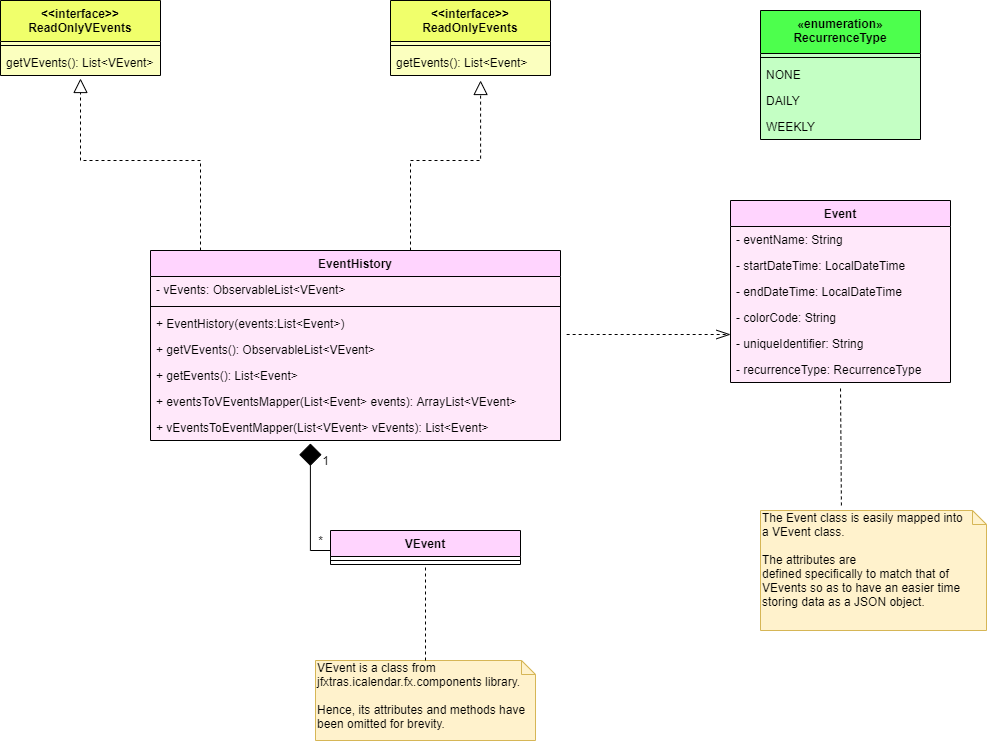

The diagram above was exported from draw.io. Its source (the exported page's mxGraphModel, read from the mxfile embedded in the PNG):
<mxGraphModel dx="2249" dy="713" grid="1" gridSize="10" guides="1" tooltips="1" connect="1" arrows="1" fold="1" page="1" pageScale="1" pageWidth="827" pageHeight="1169" math="0" shadow="0">
  <root>
    <mxCell id="0" />
    <mxCell id="1" parent="0" />
    <mxCell id="ZbUgD6jtPQqNpkLoT98u-35" value="EventHistory" style="swimlane;fontStyle=1;align=center;verticalAlign=top;childLayout=stackLayout;horizontal=1;startSize=26;horizontalStack=0;resizeParent=1;resizeParentMax=0;resizeLast=0;collapsible=1;marginBottom=0;rounded=0;fillColor=#FFD4FE;gradientColor=none;swimlaneFillColor=#FFE8FA;" vertex="1" parent="1">
      <mxGeometry x="-160" y="350" width="410" height="190" as="geometry" />
    </mxCell>
    <mxCell id="ZbUgD6jtPQqNpkLoT98u-36" value="- vEvents: ObservableList&lt;VEvent&gt;" style="text;strokeColor=none;fillColor=none;align=left;verticalAlign=top;spacingLeft=4;spacingRight=4;overflow=hidden;rotatable=0;points=[[0,0.5],[1,0.5]];portConstraint=eastwest;" vertex="1" parent="ZbUgD6jtPQqNpkLoT98u-35">
      <mxGeometry y="26" width="410" height="26" as="geometry" />
    </mxCell>
    <mxCell id="ZbUgD6jtPQqNpkLoT98u-37" value="" style="line;strokeWidth=1;fillColor=none;align=left;verticalAlign=middle;spacingTop=-1;spacingLeft=3;spacingRight=3;rotatable=0;labelPosition=right;points=[];portConstraint=eastwest;" vertex="1" parent="ZbUgD6jtPQqNpkLoT98u-35">
      <mxGeometry y="52" width="410" height="8" as="geometry" />
    </mxCell>
    <mxCell id="ZbUgD6jtPQqNpkLoT98u-38" value="+ EventHistory(events:List&lt;Event&gt;)&#10;" style="text;strokeColor=none;fillColor=none;align=left;verticalAlign=top;spacingLeft=4;spacingRight=4;overflow=hidden;rotatable=0;points=[[0,0.5],[1,0.5]];portConstraint=eastwest;" vertex="1" parent="ZbUgD6jtPQqNpkLoT98u-35">
      <mxGeometry y="60" width="410" height="26" as="geometry" />
    </mxCell>
    <mxCell id="ZbUgD6jtPQqNpkLoT98u-39" value="+ getVEvents(): ObservableList&lt;VEvent&gt;&#10;" style="text;strokeColor=none;fillColor=none;align=left;verticalAlign=top;spacingLeft=4;spacingRight=4;overflow=hidden;rotatable=0;points=[[0,0.5],[1,0.5]];portConstraint=eastwest;rounded=0;" vertex="1" parent="ZbUgD6jtPQqNpkLoT98u-35">
      <mxGeometry y="86" width="410" height="26" as="geometry" />
    </mxCell>
    <mxCell id="ZbUgD6jtPQqNpkLoT98u-40" value="+ getEvents(): List&lt;Event&gt;" style="text;strokeColor=none;fillColor=none;align=left;verticalAlign=top;spacingLeft=4;spacingRight=4;overflow=hidden;rotatable=0;points=[[0,0.5],[1,0.5]];portConstraint=eastwest;rounded=0;" vertex="1" parent="ZbUgD6jtPQqNpkLoT98u-35">
      <mxGeometry y="112" width="410" height="26" as="geometry" />
    </mxCell>
    <mxCell id="ZbUgD6jtPQqNpkLoT98u-104" value="+ eventsToVEventsMapper(List&lt;Event&gt; events): ArrayList&lt;VEvent&gt;" style="text;strokeColor=none;fillColor=none;align=left;verticalAlign=top;spacingLeft=4;spacingRight=4;overflow=hidden;rotatable=0;points=[[0,0.5],[1,0.5]];portConstraint=eastwest;rounded=0;" vertex="1" parent="ZbUgD6jtPQqNpkLoT98u-35">
      <mxGeometry y="138" width="410" height="26" as="geometry" />
    </mxCell>
    <mxCell id="ZbUgD6jtPQqNpkLoT98u-105" value="+ vEventsToEventMapper(List&lt;VEvent&gt; vEvents): List&lt;Event&gt;" style="text;strokeColor=none;fillColor=none;align=left;verticalAlign=top;spacingLeft=4;spacingRight=4;overflow=hidden;rotatable=0;points=[[0,0.5],[1,0.5]];portConstraint=eastwest;rounded=0;" vertex="1" parent="ZbUgD6jtPQqNpkLoT98u-35">
      <mxGeometry y="164" width="410" height="26" as="geometry" />
    </mxCell>
    <mxCell id="ZbUgD6jtPQqNpkLoT98u-64" value="" style="endArrow=diamond;html=1;rounded=0;edgeStyle=orthogonalEdgeStyle;exitX=0;exitY=0.5;exitDx=0;exitDy=0;startArrow=none;startFill=0;endFill=1;strokeWidth=1;endSize=20;labelPosition=center;verticalLabelPosition=middle;align=center;verticalAlign=middle;entryX=0.39;entryY=1.115;entryDx=0;entryDy=0;entryPerimeter=0;" edge="1" parent="1" target="ZbUgD6jtPQqNpkLoT98u-105">
      <mxGeometry width="50" height="50" relative="1" as="geometry">
        <mxPoint x="20" y="656" as="sourcePoint" />
        <mxPoint y="580" as="targetPoint" />
        <Array as="points">
          <mxPoint x="20" y="650" />
          <mxPoint y="650" />
        </Array>
      </mxGeometry>
    </mxCell>
    <mxCell id="ZbUgD6jtPQqNpkLoT98u-66" value="1" style="text;html=1;align=center;verticalAlign=middle;resizable=0;points=[];autosize=1;" vertex="1" parent="1">
      <mxGeometry x="5" y="550" width="20" height="20" as="geometry" />
    </mxCell>
    <mxCell id="ZbUgD6jtPQqNpkLoT98u-67" value="*" style="text;html=1;align=center;verticalAlign=middle;resizable=0;points=[];autosize=1;" vertex="1" parent="1">
      <mxGeometry y="630" width="20" height="20" as="geometry" />
    </mxCell>
    <mxCell id="ZbUgD6jtPQqNpkLoT98u-69" value="VEvent is a class from jfxtras.icalendar.fx.components library.&lt;br&gt;&lt;br&gt;Hence, its attributes and methods have been omitted for brevity." style="shape=note;whiteSpace=wrap;html=1;size=14;verticalAlign=top;align=left;spacingTop=-6;fillColor=#fff2cc;strokeColor=#d6b656;" vertex="1" parent="1">
      <mxGeometry x="5" y="760" width="220" height="80" as="geometry" />
    </mxCell>
    <mxCell id="ZbUgD6jtPQqNpkLoT98u-70" value="" style="endArrow=none;dashed=1;html=1;strokeWidth=1;entryX=0.5;entryY=1;entryDx=0;entryDy=0;exitX=0.5;exitY=0;exitDx=0;exitDy=0;exitPerimeter=0;" edge="1" parent="1" source="ZbUgD6jtPQqNpkLoT98u-69" target="ZbUgD6jtPQqNpkLoT98u-75">
      <mxGeometry width="50" height="50" relative="1" as="geometry">
        <mxPoint x="40" y="740" as="sourcePoint" />
        <mxPoint x="130" y="682" as="targetPoint" />
      </mxGeometry>
    </mxCell>
    <mxCell id="ZbUgD6jtPQqNpkLoT98u-75" value="VEvent" style="swimlane;fontStyle=1;align=center;verticalAlign=top;childLayout=stackLayout;horizontal=1;startSize=26;horizontalStack=0;resizeParent=1;resizeParentMax=0;resizeLast=0;collapsible=1;marginBottom=0;rounded=0;fillColor=#FFD4FE;gradientColor=none;" vertex="1" parent="1">
      <mxGeometry x="20" y="630" width="190" height="34" as="geometry" />
    </mxCell>
    <mxCell id="ZbUgD6jtPQqNpkLoT98u-77" value="" style="line;strokeWidth=1;fillColor=none;align=left;verticalAlign=middle;spacingTop=-1;spacingLeft=3;spacingRight=3;rotatable=0;labelPosition=right;points=[];portConstraint=eastwest;" vertex="1" parent="ZbUgD6jtPQqNpkLoT98u-75">
      <mxGeometry y="26" width="190" height="8" as="geometry" />
    </mxCell>
    <mxCell id="ZbUgD6jtPQqNpkLoT98u-95" value="«enumeration»&#10;RecurrenceType" style="swimlane;fontStyle=1;align=center;verticalAlign=top;childLayout=stackLayout;horizontal=1;startSize=43;horizontalStack=0;resizeParent=1;resizeParentMax=0;resizeLast=0;collapsible=1;marginBottom=0;rounded=0;fillColor=#4DFF4D;gradientColor=none;swimlaneFillColor=#C4FFC4;" vertex="1" parent="1">
      <mxGeometry x="450" y="110" width="160" height="129" as="geometry" />
    </mxCell>
    <mxCell id="ZbUgD6jtPQqNpkLoT98u-97" value="" style="line;strokeWidth=1;fillColor=none;align=left;verticalAlign=middle;spacingTop=-1;spacingLeft=3;spacingRight=3;rotatable=0;labelPosition=right;points=[];portConstraint=eastwest;" vertex="1" parent="ZbUgD6jtPQqNpkLoT98u-95">
      <mxGeometry y="43" width="160" height="8" as="geometry" />
    </mxCell>
    <mxCell id="ZbUgD6jtPQqNpkLoT98u-98" value="NONE" style="text;strokeColor=none;fillColor=none;align=left;verticalAlign=top;spacingLeft=4;spacingRight=4;overflow=hidden;rotatable=0;points=[[0,0.5],[1,0.5]];portConstraint=eastwest;" vertex="1" parent="ZbUgD6jtPQqNpkLoT98u-95">
      <mxGeometry y="51" width="160" height="26" as="geometry" />
    </mxCell>
    <mxCell id="ZbUgD6jtPQqNpkLoT98u-100" value="DAILY" style="text;strokeColor=none;fillColor=none;align=left;verticalAlign=top;spacingLeft=4;spacingRight=4;overflow=hidden;rotatable=0;points=[[0,0.5],[1,0.5]];portConstraint=eastwest;rounded=0;" vertex="1" parent="ZbUgD6jtPQqNpkLoT98u-95">
      <mxGeometry y="77" width="160" height="26" as="geometry" />
    </mxCell>
    <mxCell id="ZbUgD6jtPQqNpkLoT98u-101" value="WEEKLY" style="text;strokeColor=none;fillColor=none;align=left;verticalAlign=top;spacingLeft=4;spacingRight=4;overflow=hidden;rotatable=0;points=[[0,0.5],[1,0.5]];portConstraint=eastwest;rounded=0;" vertex="1" parent="ZbUgD6jtPQqNpkLoT98u-95">
      <mxGeometry y="103" width="160" height="26" as="geometry" />
    </mxCell>
    <mxCell id="ZbUgD6jtPQqNpkLoT98u-102" value="The Event class is easily mapped into&lt;br&gt;a VEvent class. &lt;br&gt;&lt;br&gt;The attributes are&lt;br&gt;defined specifically to match that of&amp;nbsp;&lt;br&gt;VEvents so as to have an easier time&lt;br&gt;storing data as a JSON object." style="shape=note;whiteSpace=wrap;html=1;size=14;verticalAlign=top;align=left;spacingTop=-6;fillColor=#fff2cc;strokeColor=#d6b656;" vertex="1" parent="1">
      <mxGeometry x="450" y="610" width="226" height="120" as="geometry" />
    </mxCell>
    <mxCell id="ZbUgD6jtPQqNpkLoT98u-41" value="Event" style="swimlane;fontStyle=1;childLayout=stackLayout;horizontal=1;startSize=26;fillColor=#FFD4FE;horizontalStack=0;resizeParent=1;resizeParentMax=0;resizeLast=0;collapsible=1;marginBottom=0;rounded=0;swimlaneFillColor=#FFE8FA;" vertex="1" parent="1">
      <mxGeometry x="420" y="300" width="220" height="182" as="geometry" />
    </mxCell>
    <mxCell id="ZbUgD6jtPQqNpkLoT98u-42" value="- eventName: String" style="text;strokeColor=none;fillColor=none;align=left;verticalAlign=top;spacingLeft=4;spacingRight=4;overflow=hidden;rotatable=0;points=[[0,0.5],[1,0.5]];portConstraint=eastwest;" vertex="1" parent="ZbUgD6jtPQqNpkLoT98u-41">
      <mxGeometry y="26" width="220" height="26" as="geometry" />
    </mxCell>
    <mxCell id="ZbUgD6jtPQqNpkLoT98u-43" value="- startDateTime: LocalDateTime" style="text;strokeColor=none;fillColor=none;align=left;verticalAlign=top;spacingLeft=4;spacingRight=4;overflow=hidden;rotatable=0;points=[[0,0.5],[1,0.5]];portConstraint=eastwest;" vertex="1" parent="ZbUgD6jtPQqNpkLoT98u-41">
      <mxGeometry y="52" width="220" height="26" as="geometry" />
    </mxCell>
    <mxCell id="ZbUgD6jtPQqNpkLoT98u-44" value="- endDateTime: LocalDateTime" style="text;strokeColor=none;fillColor=none;align=left;verticalAlign=top;spacingLeft=4;spacingRight=4;overflow=hidden;rotatable=0;points=[[0,0.5],[1,0.5]];portConstraint=eastwest;" vertex="1" parent="ZbUgD6jtPQqNpkLoT98u-41">
      <mxGeometry y="78" width="220" height="26" as="geometry" />
    </mxCell>
    <mxCell id="ZbUgD6jtPQqNpkLoT98u-45" value="- colorCode: String&#10;" style="text;strokeColor=none;fillColor=none;align=left;verticalAlign=top;spacingLeft=4;spacingRight=4;overflow=hidden;rotatable=0;points=[[0,0.5],[1,0.5]];portConstraint=eastwest;rounded=0;" vertex="1" parent="ZbUgD6jtPQqNpkLoT98u-41">
      <mxGeometry y="104" width="220" height="26" as="geometry" />
    </mxCell>
    <mxCell id="ZbUgD6jtPQqNpkLoT98u-46" value="- uniqueIdentifier: String" style="text;strokeColor=none;fillColor=none;align=left;verticalAlign=top;spacingLeft=4;spacingRight=4;overflow=hidden;rotatable=0;points=[[0,0.5],[1,0.5]];portConstraint=eastwest;rounded=0;" vertex="1" parent="ZbUgD6jtPQqNpkLoT98u-41">
      <mxGeometry y="130" width="220" height="26" as="geometry" />
    </mxCell>
    <mxCell id="ZbUgD6jtPQqNpkLoT98u-49" value="- recurrenceType: RecurrenceType" style="text;strokeColor=none;fillColor=none;align=left;verticalAlign=top;spacingLeft=4;spacingRight=4;overflow=hidden;rotatable=0;points=[[0,0.5],[1,0.5]];portConstraint=eastwest;rounded=0;" vertex="1" parent="ZbUgD6jtPQqNpkLoT98u-41">
      <mxGeometry y="156" width="220" height="26" as="geometry" />
    </mxCell>
    <mxCell id="ZbUgD6jtPQqNpkLoT98u-106" value="" style="endArrow=none;dashed=1;html=1;strokeWidth=1;entryX=0.5;entryY=1.154;entryDx=0;entryDy=0;entryPerimeter=0;exitX=0.358;exitY=-0.042;exitDx=0;exitDy=0;exitPerimeter=0;" edge="1" parent="1" source="ZbUgD6jtPQqNpkLoT98u-102" target="ZbUgD6jtPQqNpkLoT98u-49">
      <mxGeometry width="50" height="50" relative="1" as="geometry">
        <mxPoint x="480" y="560" as="sourcePoint" />
        <mxPoint x="530" y="510" as="targetPoint" />
      </mxGeometry>
    </mxCell>
    <mxCell id="ZbUgD6jtPQqNpkLoT98u-107" value="&lt;&lt;interface&gt;&gt;&#10;ReadOnlyEvents" style="swimlane;fontStyle=1;align=center;verticalAlign=top;childLayout=stackLayout;horizontal=1;startSize=41;horizontalStack=0;resizeParent=1;resizeParentMax=0;resizeLast=0;collapsible=1;marginBottom=0;rounded=0;fillColor=#F0FF6B;gradientColor=none;swimlaneFillColor=#FBFFBF;" vertex="1" parent="1">
      <mxGeometry x="80" y="100" width="160" height="75" as="geometry" />
    </mxCell>
    <mxCell id="ZbUgD6jtPQqNpkLoT98u-109" value="" style="line;strokeWidth=1;fillColor=none;align=left;verticalAlign=middle;spacingTop=-1;spacingLeft=3;spacingRight=3;rotatable=0;labelPosition=right;points=[];portConstraint=eastwest;" vertex="1" parent="ZbUgD6jtPQqNpkLoT98u-107">
      <mxGeometry y="41" width="160" height="8" as="geometry" />
    </mxCell>
    <mxCell id="ZbUgD6jtPQqNpkLoT98u-110" value="getEvents(): List&lt;Event&gt;" style="text;strokeColor=none;fillColor=none;align=left;verticalAlign=top;spacingLeft=4;spacingRight=4;overflow=hidden;rotatable=0;points=[[0,0.5],[1,0.5]];portConstraint=eastwest;" vertex="1" parent="ZbUgD6jtPQqNpkLoT98u-107">
      <mxGeometry y="49" width="160" height="26" as="geometry" />
    </mxCell>
    <mxCell id="ZbUgD6jtPQqNpkLoT98u-111" value="&lt;&lt;interface&gt;&gt;&#10;ReadOnlyVEvents" style="swimlane;fontStyle=1;align=center;verticalAlign=top;childLayout=stackLayout;horizontal=1;startSize=41;horizontalStack=0;resizeParent=1;resizeParentMax=0;resizeLast=0;collapsible=1;marginBottom=0;rounded=0;fillColor=#F0FF6B;gradientColor=none;swimlaneFillColor=#FBFFBF;" vertex="1" parent="1">
      <mxGeometry x="-310" y="100" width="160" height="75" as="geometry" />
    </mxCell>
    <mxCell id="ZbUgD6jtPQqNpkLoT98u-112" value="" style="line;strokeWidth=1;fillColor=none;align=left;verticalAlign=middle;spacingTop=-1;spacingLeft=3;spacingRight=3;rotatable=0;labelPosition=right;points=[];portConstraint=eastwest;" vertex="1" parent="ZbUgD6jtPQqNpkLoT98u-111">
      <mxGeometry y="41" width="160" height="8" as="geometry" />
    </mxCell>
    <mxCell id="ZbUgD6jtPQqNpkLoT98u-113" value="getVEvents(): List&lt;VEvent&gt;" style="text;strokeColor=none;fillColor=none;align=left;verticalAlign=top;spacingLeft=4;spacingRight=4;overflow=hidden;rotatable=0;points=[[0,0.5],[1,0.5]];portConstraint=eastwest;" vertex="1" parent="ZbUgD6jtPQqNpkLoT98u-111">
      <mxGeometry y="49" width="160" height="26" as="geometry" />
    </mxCell>
    <mxCell id="ZbUgD6jtPQqNpkLoT98u-114" value="" style="endArrow=block;dashed=1;endFill=0;endSize=12;html=1;strokeWidth=1;entryX=0.5;entryY=1.115;entryDx=0;entryDy=0;entryPerimeter=0;edgeStyle=orthogonalEdgeStyle;rounded=0;" edge="1" parent="1" target="ZbUgD6jtPQqNpkLoT98u-113">
      <mxGeometry width="160" relative="1" as="geometry">
        <mxPoint x="-110" y="350" as="sourcePoint" />
        <mxPoint x="-70" y="300" as="targetPoint" />
        <Array as="points">
          <mxPoint x="-110" y="260" />
          <mxPoint x="-230" y="260" />
        </Array>
      </mxGeometry>
    </mxCell>
    <mxCell id="ZbUgD6jtPQqNpkLoT98u-115" value="" style="endArrow=block;dashed=1;endFill=0;endSize=12;html=1;strokeWidth=1;entryX=0.563;entryY=1.192;entryDx=0;entryDy=0;entryPerimeter=0;edgeStyle=orthogonalEdgeStyle;rounded=0;" edge="1" parent="1" target="ZbUgD6jtPQqNpkLoT98u-110">
      <mxGeometry width="160" relative="1" as="geometry">
        <mxPoint x="100" y="350" as="sourcePoint" />
        <mxPoint x="-20" y="177.99" as="targetPoint" />
        <Array as="points">
          <mxPoint x="100" y="260" />
          <mxPoint x="170" y="260" />
        </Array>
      </mxGeometry>
    </mxCell>
    <mxCell id="ZbUgD6jtPQqNpkLoT98u-117" value="" style="endArrow=openThin;dashed=1;html=1;strokeWidth=1;exitX=1.015;exitY=-0.077;exitDx=0;exitDy=0;exitPerimeter=0;endFill=0;endSize=12;" edge="1" parent="1" source="ZbUgD6jtPQqNpkLoT98u-39">
      <mxGeometry width="50" height="50" relative="1" as="geometry">
        <mxPoint x="280" y="480" as="sourcePoint" />
        <mxPoint x="420" y="434" as="targetPoint" />
      </mxGeometry>
    </mxCell>
  </root>
</mxGraphModel>